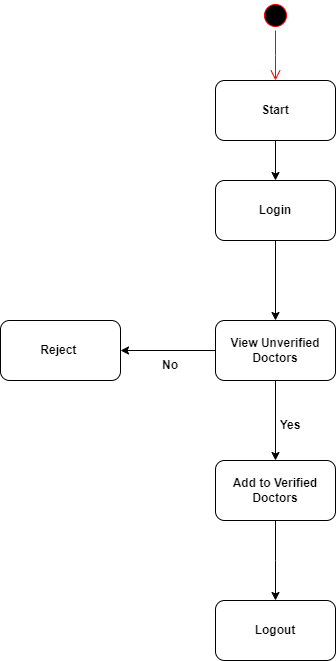

The diagram above was exported from draw.io. Its source (the exported page's mxGraphModel, read from the mxfile embedded in the PNG):
<mxGraphModel dx="1042" dy="569" grid="1" gridSize="10" guides="1" tooltips="1" connect="1" arrows="1" fold="1" page="1" pageScale="1" pageWidth="1169" pageHeight="826" background="none" math="0" shadow="0">
  <root>
    <mxCell id="0" />
    <mxCell id="1" parent="0" />
    <mxCell id="D0Y7sxSn1thpF82Wrk-E-41" value="" style="ellipse;html=1;shape=startState;fillColor=#000000;strokeColor=#ff0000;" parent="1" vertex="1">
      <mxGeometry x="530" y="120" width="30" height="30" as="geometry" />
    </mxCell>
    <mxCell id="D0Y7sxSn1thpF82Wrk-E-42" value="" style="edgeStyle=orthogonalEdgeStyle;html=1;verticalAlign=bottom;endArrow=open;endSize=8;strokeColor=#ff0000;rounded=0;" parent="1" source="D0Y7sxSn1thpF82Wrk-E-41" edge="1">
      <mxGeometry relative="1" as="geometry">
        <mxPoint x="545" y="200" as="targetPoint" />
      </mxGeometry>
    </mxCell>
    <mxCell id="D0Y7sxSn1thpF82Wrk-E-43" value="&lt;b&gt;Start&lt;/b&gt;" style="rounded=1;whiteSpace=wrap;html=1;" parent="1" vertex="1">
      <mxGeometry x="485" y="200" width="120" height="60" as="geometry" />
    </mxCell>
    <mxCell id="D0Y7sxSn1thpF82Wrk-E-44" value="" style="endArrow=classic;html=1;rounded=0;exitX=0.5;exitY=1;exitDx=0;exitDy=0;" parent="1" source="D0Y7sxSn1thpF82Wrk-E-43" edge="1">
      <mxGeometry width="50" height="50" relative="1" as="geometry">
        <mxPoint x="560" y="390" as="sourcePoint" />
        <mxPoint x="545" y="300" as="targetPoint" />
      </mxGeometry>
    </mxCell>
    <mxCell id="D0Y7sxSn1thpF82Wrk-E-49" value="" style="edgeStyle=orthogonalEdgeStyle;rounded=0;orthogonalLoop=1;jettySize=auto;html=1;" parent="1" source="D0Y7sxSn1thpF82Wrk-E-45" target="D0Y7sxSn1thpF82Wrk-E-48" edge="1">
      <mxGeometry relative="1" as="geometry" />
    </mxCell>
    <mxCell id="D0Y7sxSn1thpF82Wrk-E-45" value="&lt;b&gt;Login&lt;/b&gt;" style="rounded=1;whiteSpace=wrap;html=1;" parent="1" vertex="1">
      <mxGeometry x="485" y="300" width="120" height="60" as="geometry" />
    </mxCell>
    <mxCell id="D0Y7sxSn1thpF82Wrk-E-53" value="" style="edgeStyle=orthogonalEdgeStyle;rounded=0;orthogonalLoop=1;jettySize=auto;html=1;" parent="1" source="D0Y7sxSn1thpF82Wrk-E-48" target="D0Y7sxSn1thpF82Wrk-E-52" edge="1">
      <mxGeometry relative="1" as="geometry" />
    </mxCell>
    <mxCell id="D0Y7sxSn1thpF82Wrk-E-48" value="&lt;b&gt;View Unverified Doctors&lt;/b&gt;" style="whiteSpace=wrap;html=1;rounded=1;" parent="1" vertex="1">
      <mxGeometry x="485" y="440" width="120" height="60" as="geometry" />
    </mxCell>
    <mxCell id="D0Y7sxSn1thpF82Wrk-E-65" value="" style="edgeStyle=orthogonalEdgeStyle;rounded=0;orthogonalLoop=1;jettySize=auto;html=1;" parent="1" source="D0Y7sxSn1thpF82Wrk-E-52" edge="1">
      <mxGeometry relative="1" as="geometry">
        <mxPoint x="545" y="720" as="targetPoint" />
      </mxGeometry>
    </mxCell>
    <mxCell id="D0Y7sxSn1thpF82Wrk-E-52" value="&lt;b&gt;Add to Verified Doctors&lt;/b&gt;" style="whiteSpace=wrap;html=1;rounded=1;" parent="1" vertex="1">
      <mxGeometry x="485" y="580" width="120" height="60" as="geometry" />
    </mxCell>
    <mxCell id="D0Y7sxSn1thpF82Wrk-E-68" value="&lt;b&gt;Logout&lt;/b&gt;" style="whiteSpace=wrap;html=1;rounded=1;" parent="1" vertex="1">
      <mxGeometry x="485" y="720" width="120" height="60" as="geometry" />
    </mxCell>
    <mxCell id="qVRoi6r3iI5PpnsMB2a8-1" value="" style="endArrow=classic;html=1;rounded=0;exitX=0;exitY=0.5;exitDx=0;exitDy=0;" parent="1" source="D0Y7sxSn1thpF82Wrk-E-48" edge="1">
      <mxGeometry width="50" height="50" relative="1" as="geometry">
        <mxPoint x="510" y="500" as="sourcePoint" />
        <mxPoint x="390" y="470" as="targetPoint" />
      </mxGeometry>
    </mxCell>
    <mxCell id="qVRoi6r3iI5PpnsMB2a8-2" value="&lt;b&gt;Reject&amp;nbsp;&lt;/b&gt;" style="whiteSpace=wrap;html=1;rounded=1;" parent="1" vertex="1">
      <mxGeometry x="270" y="440" width="120" height="60" as="geometry" />
    </mxCell>
    <mxCell id="qVRoi6r3iI5PpnsMB2a8-3" value="&lt;b&gt;Yes&lt;/b&gt;" style="text;html=1;strokeColor=none;fillColor=none;align=center;verticalAlign=middle;whiteSpace=wrap;rounded=0;" parent="1" vertex="1">
      <mxGeometry x="530" y="530" width="60" height="30" as="geometry" />
    </mxCell>
    <mxCell id="qVRoi6r3iI5PpnsMB2a8-4" value="&lt;b&gt;No&lt;/b&gt;" style="text;html=1;strokeColor=none;fillColor=none;align=center;verticalAlign=middle;whiteSpace=wrap;rounded=0;" parent="1" vertex="1">
      <mxGeometry x="410" y="470" width="60" height="30" as="geometry" />
    </mxCell>
  </root>
</mxGraphModel>